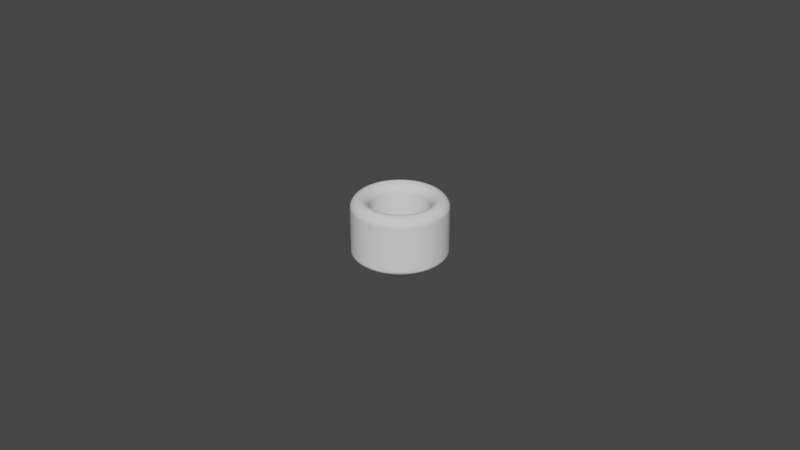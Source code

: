 # Source: Cylinder_ThumbRing_D18.0L18.0T5.5_P.blend  (saved by Blender 3.5.10; exported with 4.5.12 LTS)
import bpy
from mathutils import Matrix  # noqa: F401  (used for matrix-valued properties, if any)

bpy.ops.wm.read_factory_settings(use_empty=True)
scene = bpy.context.scene
scene.name = 'Scene'

# ---- collections
col_collection = bpy.data.collections.new('Collection'); scene.collection.children.link(col_collection)

# ---- world
world_world = bpy.data.worlds.new('World'); scene.world = world_world
world_world.use_nodes = True; world_world.node_tree.nodes.clear()
_N = world_world.node_tree.nodes; _L = world_world.node_tree.links
n0 = _N.new('ShaderNodeOutputWorld'); n0.name = 'World Output'; n0.location = (300, 300)
n1 = _N.new('ShaderNodeBackground'); n1.name = 'Background'; n1.location = (10, 300)
n1.inputs[0].default_value = (0.05088, 0.05088, 0.05088, 1.0)
_L.new(n1.outputs[0], n0.inputs[0])
n0.is_active_output = True
world_world.color = (0.05088, 0.05088, 0.05088)
world_world.use_sun_shadow = False
world_world.sun_shadow_jitter_overblur = 0.0

# ---- meshes
me_circle_006 = bpy.data.meshes.new('Circle.006')
me_circle_006.from_pydata([(0.0, 0.009, -0.002), (-0.0007061, 0.008972, -0.002), (-0.001408, 0.008889, -0.002), (-0.002101, 0.008751, -0.002), (-0.002781, 0.00856, -0.002), (-0.003444, 0.008315, -0.002), (-0.004086, 0.008019, -0.002), (-0.004702, 0.007674, -0.002), (-0.00529, 0.007281, -0.002), (-0.005845, 0.006844, -0.002), (-0.006364, 0.006364, -0.002), (-0.006844, 0.005845, -0.002), (-0.007281, 0.00529, -0.002), (-0.007674, 0.004702, -0.002), (-0.008019, 0.004086, -0.002), (-0.008315, 0.003444, -0.002), (-0.00856, 0.002781, -0.002), (-0.008751, 0.002101, -0.002), (-0.008889, 0.001408, -0.002), (-0.008972, 0.0007061, -0.002), (-0.009, 0.0, -0.002), (-0.008972, -0.0007061, -0.002), (-0.008889, -0.001408, -0.002), (-0.008751, -0.002101, -0.002), (-0.00856, -0.002781, -0.002), (-0.008315, -0.003444, -0.002), (-0.008019, -0.004086, -0.002), (-0.007674, -0.004702, -0.002), (-0.007281, -0.00529, -0.002), (-0.006844, -0.005845, -0.002), (-0.006364, -0.006364, -0.002), (-0.005845, -0.006844, -0.002), (-0.00529, -0.007281, -0.002), (-0.004702, -0.007674, -0.002), (-0.004086, -0.008019, -0.002), (-0.003444, -0.008315, -0.002), (-0.002781, -0.00856, -0.002), (-0.002101, -0.008751, -0.002), (-0.001408, -0.008889, -0.002), (-0.0007061, -0.008972, -0.002), (0.0, -0.009, -0.002), (0.0007061, -0.008972, -0.002), (0.001408, -0.008889, -0.002), (0.002101, -0.008751, -0.002), (0.002781, -0.00856, -0.002), (0.003444, -0.008315, -0.002), (0.004086, -0.008019, -0.002), (0.004702, -0.007674, -0.002), (0.00529, -0.007281, -0.002), (0.005845, -0.006844, -0.002), (0.006364, -0.006364, -0.002), (0.006844, -0.005845, -0.002), (0.007281, -0.00529, -0.002), (0.007674, -0.004702, -0.002), (0.008019, -0.004086, -0.002), (0.008315, -0.003444, -0.002), (0.00856, -0.002781, -0.002), (0.008751, -0.002101, -0.002), (0.008889, -0.001408, -0.002), (0.008972, -0.0007061, -0.002), (0.009, 0.0, -0.002), (0.008972, 0.0007061, -0.002), (0.008889, 0.001408, -0.002), (0.008751, 0.002101, -0.002), (0.00856, 0.002781, -0.002), (0.008315, 0.003444, -0.002), (0.008019, 0.004086, -0.002), (0.007674, 0.004702, -0.002), (0.007281, 0.00529, -0.002), (0.006844, 0.005845, -0.002), (0.006364, 0.006364, -0.002), (0.005845, 0.006844, -0.002), (0.00529, 0.007281, -0.002), (0.004702, 0.007674, -0.002), (0.004086, 0.008019, -0.002), (0.003444, 0.008315, -0.002), (0.002781, 0.00856, -0.002), (0.002101, 0.008751, -0.002), (0.001408, 0.008889, -0.002), (0.0007061, 0.008972, -0.002), (0.0, 0.0145, -0.002), (-0.001138, 0.01446, -0.002), (-0.002268, 0.01432, -0.002), (-0.003385, 0.0141, -0.002), (-0.004481, 0.01379, -0.002), (-0.005549, 0.0134, -0.002), (-0.006583, 0.01292, -0.002), (-0.007576, 0.01236, -0.002), (-0.008523, 0.01173, -0.002), (-0.009417, 0.01103, -0.002), (-0.01025, 0.01025, -0.002), (-0.01103, 0.009417, -0.002), (-0.01173, 0.008523, -0.002), (-0.01236, 0.007576, -0.002), (-0.01292, 0.006583, -0.002), (-0.0134, 0.005549, -0.002), (-0.01379, 0.004481, -0.002), (-0.0141, 0.003385, -0.002), (-0.01432, 0.002268, -0.002), (-0.01446, 0.001138, -0.002), (-0.0145, 0.0, -0.002), (-0.01446, -0.001138, -0.002), (-0.01432, -0.002268, -0.002), (-0.0141, -0.003385, -0.002), (-0.01379, -0.004481, -0.002), (-0.0134, -0.005549, -0.002), (-0.01292, -0.006583, -0.002), (-0.01236, -0.007576, -0.002), (-0.01173, -0.008523, -0.002), (-0.01103, -0.009417, -0.002), (-0.01025, -0.01025, -0.002), (-0.009417, -0.01103, -0.002), (-0.008523, -0.01173, -0.002), (-0.007576, -0.01236, -0.002), (-0.006583, -0.01292, -0.002), (-0.005549, -0.0134, -0.002), (-0.004481, -0.01379, -0.002), (-0.003385, -0.0141, -0.002), (-0.002268, -0.01432, -0.002), (-0.001138, -0.01446, -0.002), (0.0, -0.0145, -0.002), (0.001138, -0.01446, -0.002), (0.002268, -0.01432, -0.002), (0.003385, -0.0141, -0.002), (0.004481, -0.01379, -0.002), (0.005549, -0.0134, -0.002), (0.006583, -0.01292, -0.002), (0.007576, -0.01236, -0.002), (0.008523, -0.01173, -0.002), (0.009417, -0.01103, -0.002), (0.01025, -0.01025, -0.002), (0.01103, -0.009417, -0.002), (0.01173, -0.008523, -0.002), (0.01236, -0.007576, -0.002), (0.01292, -0.006583, -0.002), (0.0134, -0.005549, -0.002), (0.01379, -0.004481, -0.002), (0.0141, -0.003385, -0.002), (0.01432, -0.002268, -0.002), (0.01446, -0.001138, -0.002), (0.0145, 0.0, -0.002), (0.01446, 0.001138, -0.002), (0.01432, 0.002268, -0.002), (0.0141, 0.003385, -0.002), (0.01379, 0.004481, -0.002), (0.0134, 0.005549, -0.002), (0.01292, 0.006583, -0.002), (0.01236, 0.007576, -0.002), (0.01173, 0.008523, -0.002), (0.01103, 0.009417, -0.002), (0.01025, 0.01025, -0.002), (0.009417, 0.01103, -0.002), (0.008523, 0.01173, -0.002), (0.007576, 0.01236, -0.002), (0.006583, 0.01292, -0.002), (0.005549, 0.0134, -0.002), (0.004481, 0.01379, -0.002), (0.003385, 0.0141, -0.002), (0.002268, 0.01432, -0.002), (0.001138, 0.01446, -0.002)], [], [(79, 159, 80, 0), (78, 158, 159, 79), (77, 157, 158, 78), (76, 156, 157, 77), (75, 155, 156, 76), (74, 154, 155, 75), (73, 153, 154, 74), (72, 152, 153, 73), (71, 151, 152, 72), (70, 150, 151, 71), (69, 149, 150, 70), (68, 148, 149, 69), (67, 147, 148, 68), (66, 146, 147, 67), (65, 145, 146, 66), (64, 144, 145, 65), (63, 143, 144, 64), (62, 142, 143, 63), (61, 141, 142, 62), (60, 140, 141, 61), (59, 139, 140, 60), (58, 138, 139, 59), (57, 137, 138, 58), (56, 136, 137, 57), (55, 135, 136, 56), (54, 134, 135, 55), (53, 133, 134, 54), (52, 132, 133, 53), (51, 131, 132, 52), (50, 130, 131, 51), (49, 129, 130, 50), (48, 128, 129, 49), (47, 127, 128, 48), (46, 126, 127, 47), (45, 125, 126, 46), (44, 124, 125, 45), (43, 123, 124, 44), (42, 122, 123, 43), (41, 121, 122, 42), (40, 120, 121, 41), (39, 119, 120, 40), (38, 118, 119, 39), (37, 117, 118, 38), (36, 116, 117, 37), (35, 115, 116, 36), (34, 114, 115, 35), (33, 113, 114, 34), (32, 112, 113, 33), (31, 111, 112, 32), (30, 110, 111, 31), (29, 109, 110, 30), (28, 108, 109, 29), (27, 107, 108, 28), (26, 106, 107, 27), (25, 105, 106, 26), (24, 104, 105, 25), (23, 103, 104, 24), (22, 102, 103, 23), (21, 101, 102, 22), (20, 100, 101, 21), (19, 99, 100, 20), (18, 98, 99, 19), (17, 97, 98, 18), (16, 96, 97, 17), (15, 95, 96, 16), (14, 94, 95, 15), (13, 93, 94, 14), (12, 92, 93, 13), (11, 91, 92, 12), (10, 90, 91, 11), (9, 89, 90, 10), (8, 88, 89, 9), (7, 87, 88, 8), (6, 86, 87, 7), (5, 85, 86, 6), (4, 84, 85, 5), (3, 83, 84, 4), (2, 82, 83, 3), (1, 81, 82, 2), (0, 80, 81, 1)])
_uv = me_circle_006.uv_layers.new(name='UVMap')
_uv.uv.foreach_set('vector', [0.0, 0.0, 0.0, 0.0, 0.0, 0.0, 0.0, 0.0, 0.0, 0.0, 0.0, 0.0, 0.0, 0.0, 0.0, 0.0, 0.0, 0.0, 0.0, 0.0, 0.0, 0.0, 0.0, 0.0, 0.0, 0.0, 0.0, 0.0, 0.0, 0.0, 0.0, 0.0, 0.0, 0.0, 0.0, 0.0, 0.0, 0.0, 0.0, 0.0, 0.0, 0.0, 0.0, 0.0, 0.0, 0.0, 0.0, 0.0, 0.0, 0.0, 0.0, 0.0, 0.0, 0.0, 0.0, 0.0, 0.0, 0.0, 0.0, 0.0, 0.0, 0.0, 0.0, 0.0, 0.0, 0.0, 0.0, 0.0, 0.0, 0.0, 0.0, 0.0, 0.0, 0.0, 0.0, 0.0, 0.0, 0.0, 0.0, 0.0, 0.0, 0.0, 0.0, 0.0, 0.0, 0.0, 0.0, 0.0, 0.0, 0.0, 0.0, 0.0, 0.0, 0.0, 0.0, 0.0, 0.0, 0.0, 0.0, 0.0, 0.0, 0.0, 0.0, 0.0, 0.0, 0.0, 0.0, 0.0, 0.0, 0.0, 0.0, 0.0, 0.0, 0.0, 0.0, 0.0, 0.0, 0.0, 0.0, 0.0, 0.0, 0.0, 0.0, 0.0, 0.0, 0.0, 0.0, 0.0, 0.0, 0.0, 0.0, 0.0, 0.0, 0.0, 0.0, 0.0, 0.0, 0.0, 0.0, 0.0, 0.0, 0.0, 0.0, 0.0, 0.0, 0.0, 0.0, 0.0, 0.0, 0.0, 0.0, 0.0, 0.0, 0.0, 0.0, 0.0, 0.0, 0.0, 0.0, 0.0, 0.0, 0.0, 0.0, 0.0, 0.0, 0.0, 0.0, 0.0, 0.0, 0.0, 0.0, 0.0, 0.0, 0.0, 0.0, 0.0, 0.0, 0.0, 0.0, 0.0, 0.0, 0.0, 0.0, 0.0, 0.0, 0.0, 0.0, 0.0, 0.0, 0.0, 0.0, 0.0, 0.0, 0.0, 0.0, 0.0, 0.0, 0.0, 0.0, 0.0, 0.0, 0.0, 0.0, 0.0, 0.0, 0.0, 0.0, 0.0, 0.0, 0.0, 0.0, 0.0, 0.0, 0.0, 0.0, 0.0, 0.0, 0.0, 0.0, 0.0, 0.0, 0.0, 0.0, 0.0, 0.0, 0.0, 0.0, 0.0, 0.0, 0.0, 0.0, 0.0, 0.0, 0.0, 0.0, 0.0, 0.0, 0.0, 0.0, 0.0, 0.0, 0.0, 0.0, 0.0, 0.0, 0.0, 0.0, 0.0, 0.0, 0.0, 0.0, 0.0, 0.0, 0.0, 0.0, 0.0, 0.0, 0.0, 0.0, 0.0, 0.0, 0.0, 0.0, 0.0, 0.0, 0.0, 0.0, 0.0, 0.0, 0.0, 0.0, 0.0, 0.0, 0.0, 0.0, 0.0, 0.0, 0.0, 0.0, 0.0, 0.0, 0.0, 0.0, 0.0, 0.0, 0.0, 0.0, 0.0, 0.0, 0.0, 0.0, 0.0, 0.0, 0.0, 0.0, 0.0, 0.0, 0.0, 0.0, 0.0, 0.0, 0.0, 0.0, 0.0, 0.0, 0.0, 0.0, 0.0, 0.0, 0.0, 0.0, 0.0, 0.0, 0.0, 0.0, 0.0, 0.0, 0.0, 0.0, 0.0, 0.0, 0.0, 0.0, 0.0, 0.0, 0.0, 0.0, 0.0, 0.0, 0.0, 0.0, 0.0, 0.0, 0.0, 0.0, 0.0, 0.0, 0.0, 0.0, 0.0, 0.0, 0.0, 0.0, 0.0, 0.0, 0.0, 0.0, 0.0, 0.0, 0.0, 0.0, 0.0, 0.0, 0.0, 0.0, 0.0, 0.0, 0.0, 0.0, 0.0, 0.0, 0.0, 0.0, 0.0, 0.0, 0.0, 0.0, 0.0, 0.0, 0.0, 0.0, 0.0, 0.0, 0.0, 0.0, 0.0, 0.0, 0.0, 0.0, 0.0, 0.0, 0.0, 0.0, 0.0, 0.0, 0.0, 0.0, 0.0, 0.0, 0.0, 0.0, 0.0, 0.0, 0.0, 0.0, 0.0, 0.0, 0.0, 0.0, 0.0, 0.0, 0.0, 0.0, 0.0, 0.0, 0.0, 0.0, 0.0, 0.0, 0.0, 0.0, 0.0, 0.0, 0.0, 0.0, 0.0, 0.0, 0.0, 0.0, 0.0, 0.0, 0.0, 0.0, 0.0, 0.0, 0.0, 0.0, 0.0, 0.0, 0.0, 0.0, 0.0, 0.0, 0.0, 0.0, 0.0, 0.0, 0.0, 0.0, 0.0, 0.0, 0.0, 0.0, 0.0, 0.0, 0.0, 0.0, 0.0, 0.0, 0.0, 0.0, 0.0, 0.0, 0.0, 0.0, 0.0, 0.0, 0.0, 0.0, 0.0, 0.0, 0.0, 0.0, 0.0, 0.0, 0.0, 0.0, 0.0, 0.0, 0.0, 0.0, 0.0, 0.0, 0.0, 0.0, 0.0, 0.0, 0.0, 0.0, 0.0, 0.0, 0.0, 0.0, 0.0, 0.0, 0.0, 0.0, 0.0, 0.0, 0.0, 0.0, 0.0, 0.0, 0.0, 0.0, 0.0, 0.0, 0.0, 0.0, 0.0, 0.0, 0.0, 0.0, 0.0, 0.0, 0.0, 0.0, 0.0, 0.0, 0.0, 0.0, 0.0, 0.0, 0.0, 0.0, 0.0, 0.0, 0.0, 0.0, 0.0, 0.0, 0.0, 0.0, 0.0, 0.0, 0.0, 0.0, 0.0, 0.0, 0.0, 0.0, 0.0, 0.0, 0.0, 0.0, 0.0, 0.0, 0.0, 0.0, 0.0, 0.0, 0.0, 0.0, 0.0, 0.0, 0.0, 0.0, 0.0, 0.0, 0.0, 0.0, 0.0, 0.0, 0.0, 0.0, 0.0, 0.0, 0.0, 0.0, 0.0, 0.0, 0.0, 0.0, 0.0, 0.0, 0.0, 0.0, 0.0, 0.0, 0.0, 0.0, 0.0, 0.0, 0.0, 0.0, 0.0, 0.0, 0.0, 0.0, 0.0, 0.0, 0.0, 0.0, 0.0, 0.0, 0.0, 0.0, 0.0, 0.0, 0.0, 0.0, 0.0, 0.0, 0.0, 0.0, 0.0, 0.0, 0.0, 0.0, 0.0, 0.0, 0.0, 0.0, 0.0, 0.0, 0.0, 0.0, 0.0, 0.0, 0.0, 0.0, 0.0, 0.0, 0.0, 0.0, 0.0, 0.0, 0.0, 0.0, 0.0, 0.0, 0.0, 0.0, 0.0, 0.0, 0.0, 0.0, 0.0, 0.0, 0.0, 0.0, 0.0, 0.0, 0.0, 0.0, 0.0, 0.0, 0.0, 0.0, 0.0])
me_circle_006.update()

# ---- objects
ob_cylinderthumbring = bpy.data.objects.new('CylinderThumbRing', me_circle_006)

# ---- transforms, parenting, visibility, modifiers, constraints
ob_cylinderthumbring.location = (0.0, 0.0, 0.02)
_m = ob_cylinderthumbring.modifiers.new('Solidify', 'SOLIDIFY')
_m.solidify_mode = 'NON_MANIFOLD'
_m.thickness = 0.0188
_m.thickness_clamp = 0.0438
_m.nonmanifold_thickness_mode = 'EVEN'
_m.nonmanifold_boundary_mode = 'ROUND'
_m = ob_cylinderthumbring.modifiers.new('Bevel', 'BEVEL')
_m.segments = 12
_m.angle_limit = 0.2618
_m.offset_type = 'DEPTH'
_m.profile = 0.45

# ---- collection membership
scene.collection.objects.link(ob_cylinderthumbring)

# ---- scene / render settings (as saved in the file)
scene.frame_start = 1; scene.frame_end = 250; scene.frame_set(1)
scene.render.engine = 'BLENDER_EEVEE_NEXT'
scene.cycles.sampling_pattern = 'TABULATED_SOBOL'
scene.cycles.use_light_tree = False
scene.view_settings.view_transform = 'Filmic'
bpy.context.view_layer.update()

# ---- added for rendering (the .blend has no active camera and no usable light): camera, sun
cam_auto = bpy.data.cameras.new('AutoCamera')
cam_auto.lens = 50.0
cam_auto.sensor_width = 36.0
cam_auto.clip_end = 1000.0
ob_auto_camera = bpy.data.objects.new('AutoCamera', cam_auto)
scene.collection.objects.link(ob_auto_camera)
ob_auto_camera.location = (0.185045, -0.222054, 0.157087)
ob_auto_camera.rotation_euler = (1.09748, -7.21219e-08, 0.694738)
scene.camera = ob_auto_camera
light_auto_sun = bpy.data.lights.new('AutoSun', 'SUN')
light_auto_sun.energy = 3.0
light_auto_sun.angle = 0.0523599
ob_auto_sun = bpy.data.objects.new('AutoSun', light_auto_sun)
scene.collection.objects.link(ob_auto_sun)
ob_auto_sun.rotation_euler = (0.872665, 0.174533, 0.523599)
bpy.context.view_layer.update()
